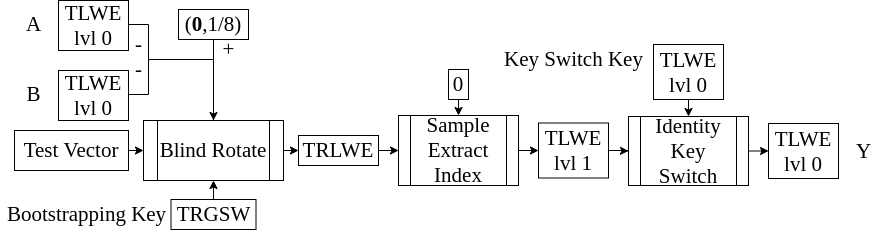

The diagram above was exported from draw.io. Its source (the exported page's mxGraphModel, read from the mxfile embedded in the PNG):
<mxGraphModel dx="1102" dy="945" grid="1" gridSize="10" guides="1" tooltips="1" connect="1" arrows="1" fold="1" page="1" pageScale="1" pageWidth="827" pageHeight="1169" math="0" shadow="0">
  <root>
    <mxCell id="0" />
    <mxCell id="1" parent="0" />
    <mxCell id="W-Ct13DmCwqcOlzyc_me-11" style="edgeStyle=orthogonalEdgeStyle;rounded=0;orthogonalLoop=1;jettySize=auto;html=1;exitX=1;exitY=0.5;exitDx=0;exitDy=0;" edge="1" parent="1" source="W-Ct13DmCwqcOlzyc_me-2">
      <mxGeometry relative="1" as="geometry">
        <mxPoint x="555" y="590" as="targetPoint" />
        <Array as="points">
          <mxPoint x="490" y="465" />
          <mxPoint x="490" y="500" />
          <mxPoint x="555" y="500" />
        </Array>
      </mxGeometry>
    </mxCell>
    <mxCell id="W-Ct13DmCwqcOlzyc_me-2" value="&lt;font face=&quot;Times New Roman&quot; style=&quot;font-size: 21px&quot;&gt;TLWE&lt;br&gt;lvl 0&lt;br&gt;&lt;/font&gt;" style="rounded=0;whiteSpace=wrap;html=1;" vertex="1" parent="1">
      <mxGeometry x="400" y="441" width="70" height="50" as="geometry" />
    </mxCell>
    <mxCell id="W-Ct13DmCwqcOlzyc_me-3" value="&lt;font face=&quot;Times New Roman&quot; style=&quot;font-size: 21px&quot;&gt;A&lt;/font&gt;" style="text;html=1;align=center;verticalAlign=middle;resizable=0;points=[];autosize=1;" vertex="1" parent="1">
      <mxGeometry x="360" y="455" width="30" height="20" as="geometry" />
    </mxCell>
    <mxCell id="W-Ct13DmCwqcOlzyc_me-12" style="edgeStyle=orthogonalEdgeStyle;rounded=0;orthogonalLoop=1;jettySize=auto;html=1;exitX=1;exitY=0.5;exitDx=0;exitDy=0;entryX=0.5;entryY=0;entryDx=0;entryDy=0;" edge="1" parent="1" source="W-Ct13DmCwqcOlzyc_me-4">
      <mxGeometry relative="1" as="geometry">
        <mxPoint x="555" y="590" as="targetPoint" />
        <Array as="points">
          <mxPoint x="490" y="535" />
          <mxPoint x="490" y="500" />
          <mxPoint x="555" y="500" />
        </Array>
      </mxGeometry>
    </mxCell>
    <mxCell id="W-Ct13DmCwqcOlzyc_me-4" value="&lt;font face=&quot;Times New Roman&quot; style=&quot;font-size: 21px&quot;&gt;TLWE&lt;br&gt;lvl 0&lt;br&gt;&lt;/font&gt;" style="rounded=0;whiteSpace=wrap;html=1;" vertex="1" parent="1">
      <mxGeometry x="400" y="511" width="70" height="50" as="geometry" />
    </mxCell>
    <mxCell id="W-Ct13DmCwqcOlzyc_me-5" value="&lt;font face=&quot;Times New Roman&quot;&gt;&lt;span style=&quot;font-size: 21px&quot;&gt;B&lt;/span&gt;&lt;/font&gt;" style="text;html=1;align=center;verticalAlign=middle;resizable=0;points=[];autosize=1;" vertex="1" parent="1">
      <mxGeometry x="360" y="525" width="30" height="20" as="geometry" />
    </mxCell>
    <mxCell id="W-Ct13DmCwqcOlzyc_me-13" style="edgeStyle=orthogonalEdgeStyle;rounded=0;orthogonalLoop=1;jettySize=auto;html=1;exitX=0.5;exitY=1;exitDx=0;exitDy=0;entryX=0.5;entryY=0;entryDx=0;entryDy=0;" edge="1" parent="1" source="W-Ct13DmCwqcOlzyc_me-7" target="W-Ct13DmCwqcOlzyc_me-21">
      <mxGeometry relative="1" as="geometry">
        <mxPoint x="555" y="590" as="targetPoint" />
      </mxGeometry>
    </mxCell>
    <mxCell id="W-Ct13DmCwqcOlzyc_me-7" value="&lt;font face=&quot;Times New Roman&quot; style=&quot;font-size: 21px&quot;&gt;(&lt;b&gt;0&lt;/b&gt;,1/8)&lt;/font&gt;" style="rounded=0;whiteSpace=wrap;html=1;" vertex="1" parent="1">
      <mxGeometry x="520" y="450" width="70" height="30" as="geometry" />
    </mxCell>
    <mxCell id="W-Ct13DmCwqcOlzyc_me-22" style="edgeStyle=orthogonalEdgeStyle;rounded=0;orthogonalLoop=1;jettySize=auto;html=1;exitX=1;exitY=0.5;exitDx=0;exitDy=0;entryX=0;entryY=0.5;entryDx=0;entryDy=0;" edge="1" parent="1" source="W-Ct13DmCwqcOlzyc_me-10" target="W-Ct13DmCwqcOlzyc_me-21">
      <mxGeometry relative="1" as="geometry" />
    </mxCell>
    <mxCell id="W-Ct13DmCwqcOlzyc_me-10" value="&lt;font style=&quot;font-size: 21px&quot; face=&quot;Times New Roman&quot;&gt;Test Vector&lt;/font&gt;" style="rounded=0;whiteSpace=wrap;html=1;" vertex="1" parent="1">
      <mxGeometry x="356" y="571" width="114" height="40" as="geometry" />
    </mxCell>
    <mxCell id="W-Ct13DmCwqcOlzyc_me-14" value="&lt;font style=&quot;font-size: 21px&quot; face=&quot;Times New Roman&quot;&gt;-&lt;/font&gt;" style="text;html=1;align=center;verticalAlign=middle;resizable=0;points=[];autosize=1;" vertex="1" parent="1">
      <mxGeometry x="470" y="475" width="20" height="20" as="geometry" />
    </mxCell>
    <mxCell id="W-Ct13DmCwqcOlzyc_me-15" value="&lt;font style=&quot;font-size: 21px&quot; face=&quot;Times New Roman&quot;&gt;-&lt;/font&gt;" style="text;html=1;align=center;verticalAlign=middle;resizable=0;points=[];autosize=1;" vertex="1" parent="1">
      <mxGeometry x="470" y="500" width="20" height="20" as="geometry" />
    </mxCell>
    <mxCell id="W-Ct13DmCwqcOlzyc_me-16" value="&lt;font face=&quot;Times New Roman&quot;&gt;&lt;span style=&quot;font-size: 21px&quot;&gt;+&lt;/span&gt;&lt;/font&gt;" style="text;html=1;align=center;verticalAlign=middle;resizable=0;points=[];autosize=1;" vertex="1" parent="1">
      <mxGeometry x="555" y="480" width="30" height="20" as="geometry" />
    </mxCell>
    <mxCell id="W-Ct13DmCwqcOlzyc_me-25" style="edgeStyle=orthogonalEdgeStyle;rounded=0;orthogonalLoop=1;jettySize=auto;html=1;exitX=1;exitY=0.5;exitDx=0;exitDy=0;entryX=0;entryY=0.5;entryDx=0;entryDy=0;" edge="1" parent="1" source="W-Ct13DmCwqcOlzyc_me-21" target="W-Ct13DmCwqcOlzyc_me-24">
      <mxGeometry relative="1" as="geometry" />
    </mxCell>
    <mxCell id="W-Ct13DmCwqcOlzyc_me-21" value="&lt;font face=&quot;Times New Roman&quot; style=&quot;font-size: 21px&quot;&gt;Blind Rotate&lt;/font&gt;" style="shape=process;whiteSpace=wrap;html=1;backgroundOutline=1;" vertex="1" parent="1">
      <mxGeometry x="485" y="561" width="140" height="60" as="geometry" />
    </mxCell>
    <mxCell id="W-Ct13DmCwqcOlzyc_me-27" style="edgeStyle=orthogonalEdgeStyle;rounded=0;orthogonalLoop=1;jettySize=auto;html=1;exitX=1;exitY=0.5;exitDx=0;exitDy=0;entryX=0;entryY=0.5;entryDx=0;entryDy=0;" edge="1" parent="1" source="W-Ct13DmCwqcOlzyc_me-24" target="W-Ct13DmCwqcOlzyc_me-26">
      <mxGeometry relative="1" as="geometry" />
    </mxCell>
    <mxCell id="W-Ct13DmCwqcOlzyc_me-24" value="&lt;font style=&quot;font-size: 21px&quot; face=&quot;Times New Roman&quot;&gt;TRLWE&lt;/font&gt;" style="rounded=0;whiteSpace=wrap;html=1;" vertex="1" parent="1">
      <mxGeometry x="640" y="576" width="80" height="30" as="geometry" />
    </mxCell>
    <mxCell id="W-Ct13DmCwqcOlzyc_me-45" style="edgeStyle=orthogonalEdgeStyle;rounded=0;orthogonalLoop=1;jettySize=auto;html=1;exitX=1;exitY=0.5;exitDx=0;exitDy=0;entryX=0;entryY=0.5;entryDx=0;entryDy=0;" edge="1" parent="1" source="W-Ct13DmCwqcOlzyc_me-26" target="W-Ct13DmCwqcOlzyc_me-44">
      <mxGeometry relative="1" as="geometry" />
    </mxCell>
    <mxCell id="W-Ct13DmCwqcOlzyc_me-26" value="&lt;font style=&quot;font-size: 21px&quot; face=&quot;Times New Roman&quot;&gt;Sample Extract&lt;br&gt;Index&lt;/font&gt;" style="shape=process;whiteSpace=wrap;html=1;backgroundOutline=1;" vertex="1" parent="1">
      <mxGeometry x="740" y="556" width="120" height="70" as="geometry" />
    </mxCell>
    <mxCell id="W-Ct13DmCwqcOlzyc_me-30" style="edgeStyle=orthogonalEdgeStyle;rounded=0;orthogonalLoop=1;jettySize=auto;html=1;exitX=0.5;exitY=1;exitDx=0;exitDy=0;entryX=0.5;entryY=0;entryDx=0;entryDy=0;" edge="1" parent="1" source="W-Ct13DmCwqcOlzyc_me-29" target="W-Ct13DmCwqcOlzyc_me-26">
      <mxGeometry relative="1" as="geometry" />
    </mxCell>
    <mxCell id="W-Ct13DmCwqcOlzyc_me-29" value="&lt;font style=&quot;font-size: 21px&quot; face=&quot;Times New Roman&quot;&gt;0&lt;/font&gt;" style="rounded=0;whiteSpace=wrap;html=1;" vertex="1" parent="1">
      <mxGeometry x="790" y="510" width="20" height="30" as="geometry" />
    </mxCell>
    <mxCell id="W-Ct13DmCwqcOlzyc_me-48" style="edgeStyle=orthogonalEdgeStyle;rounded=0;orthogonalLoop=1;jettySize=auto;html=1;exitX=1;exitY=0.5;exitDx=0;exitDy=0;entryX=0;entryY=0.5;entryDx=0;entryDy=0;" edge="1" parent="1" source="W-Ct13DmCwqcOlzyc_me-33" target="W-Ct13DmCwqcOlzyc_me-47">
      <mxGeometry relative="1" as="geometry" />
    </mxCell>
    <mxCell id="W-Ct13DmCwqcOlzyc_me-33" value="&lt;font style=&quot;font-size: 21px&quot; face=&quot;Times New Roman&quot;&gt;Identity&lt;br&gt;Key Switch&lt;/font&gt;" style="shape=process;whiteSpace=wrap;html=1;backgroundOutline=1;" vertex="1" parent="1">
      <mxGeometry x="970" y="557" width="120" height="69" as="geometry" />
    </mxCell>
    <mxCell id="W-Ct13DmCwqcOlzyc_me-36" style="edgeStyle=orthogonalEdgeStyle;rounded=0;orthogonalLoop=1;jettySize=auto;html=1;exitX=0.5;exitY=0;exitDx=0;exitDy=0;entryX=0.5;entryY=1;entryDx=0;entryDy=0;" edge="1" parent="1" source="W-Ct13DmCwqcOlzyc_me-35" target="W-Ct13DmCwqcOlzyc_me-21">
      <mxGeometry relative="1" as="geometry" />
    </mxCell>
    <mxCell id="W-Ct13DmCwqcOlzyc_me-35" value="&lt;font style=&quot;font-size: 21px&quot; face=&quot;Times New Roman&quot;&gt;TRGSW&lt;/font&gt;" style="rounded=0;whiteSpace=wrap;html=1;" vertex="1" parent="1">
      <mxGeometry x="512.5" y="640" width="85" height="30" as="geometry" />
    </mxCell>
    <mxCell id="W-Ct13DmCwqcOlzyc_me-37" value="&lt;font face=&quot;Times New Roman&quot;&gt;&lt;span style=&quot;font-size: 21px&quot;&gt;Bootstrapping Key&lt;/span&gt;&lt;/font&gt;" style="text;html=1;align=center;verticalAlign=middle;resizable=0;points=[];autosize=1;" vertex="1" parent="1">
      <mxGeometry x="342.5" y="645" width="170" height="20" as="geometry" />
    </mxCell>
    <mxCell id="W-Ct13DmCwqcOlzyc_me-50" style="edgeStyle=orthogonalEdgeStyle;rounded=0;orthogonalLoop=1;jettySize=auto;html=1;exitX=0.5;exitY=1;exitDx=0;exitDy=0;entryX=0.5;entryY=0;entryDx=0;entryDy=0;" edge="1" parent="1" source="W-Ct13DmCwqcOlzyc_me-38" target="W-Ct13DmCwqcOlzyc_me-33">
      <mxGeometry relative="1" as="geometry" />
    </mxCell>
    <mxCell id="W-Ct13DmCwqcOlzyc_me-38" value="&lt;font face=&quot;Times New Roman&quot; style=&quot;font-size: 21px&quot;&gt;TLWE&lt;br&gt;lvl 0&lt;br&gt;&lt;/font&gt;" style="rounded=0;whiteSpace=wrap;html=1;" vertex="1" parent="1">
      <mxGeometry x="995" y="485" width="70" height="55" as="geometry" />
    </mxCell>
    <mxCell id="W-Ct13DmCwqcOlzyc_me-40" value="&lt;font face=&quot;Times New Roman&quot;&gt;&lt;span style=&quot;font-size: 21px&quot;&gt;Key Switch Key&lt;/span&gt;&lt;/font&gt;" style="text;html=1;align=center;verticalAlign=middle;resizable=0;points=[];autosize=1;" vertex="1" parent="1">
      <mxGeometry x="840" y="490" width="150" height="20" as="geometry" />
    </mxCell>
    <mxCell id="W-Ct13DmCwqcOlzyc_me-46" style="edgeStyle=orthogonalEdgeStyle;rounded=0;orthogonalLoop=1;jettySize=auto;html=1;exitX=1;exitY=0.5;exitDx=0;exitDy=0;entryX=0;entryY=0.5;entryDx=0;entryDy=0;" edge="1" parent="1" source="W-Ct13DmCwqcOlzyc_me-44" target="W-Ct13DmCwqcOlzyc_me-33">
      <mxGeometry relative="1" as="geometry" />
    </mxCell>
    <mxCell id="W-Ct13DmCwqcOlzyc_me-44" value="&lt;font face=&quot;Times New Roman&quot; style=&quot;font-size: 21px&quot;&gt;TLWE&lt;br&gt;lvl 1&lt;br&gt;&lt;/font&gt;" style="rounded=0;whiteSpace=wrap;html=1;" vertex="1" parent="1">
      <mxGeometry x="880" y="563.5" width="70" height="55" as="geometry" />
    </mxCell>
    <mxCell id="W-Ct13DmCwqcOlzyc_me-47" value="&lt;font face=&quot;Times New Roman&quot; style=&quot;font-size: 21px&quot;&gt;TLWE&lt;br&gt;lvl 0&lt;br&gt;&lt;/font&gt;" style="rounded=0;whiteSpace=wrap;html=1;" vertex="1" parent="1">
      <mxGeometry x="1110" y="564" width="70" height="55" as="geometry" />
    </mxCell>
    <mxCell id="W-Ct13DmCwqcOlzyc_me-49" value="&lt;font face=&quot;Times New Roman&quot;&gt;&lt;span style=&quot;font-size: 21px&quot;&gt;Y&lt;/span&gt;&lt;/font&gt;" style="text;html=1;align=center;verticalAlign=middle;resizable=0;points=[];autosize=1;" vertex="1" parent="1">
      <mxGeometry x="1190" y="581.5" width="30" height="20" as="geometry" />
    </mxCell>
  </root>
</mxGraphModel>